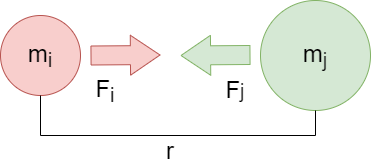

The diagram above was exported from draw.io. Its source (the exported page's mxGraphModel, read from the mxfile embedded in the PNG):
<mxGraphModel dx="1438" dy="512" grid="1" gridSize="10" guides="1" tooltips="1" connect="1" arrows="1" fold="1" page="0" pageScale="1" pageWidth="850" pageHeight="1100" math="0" shadow="0">
  <root>
    <mxCell id="0" />
    <mxCell id="1" parent="0" />
    <mxCell id="0LNG6mSLRgIAzLVCM7lT-1" value="&lt;font style=&quot;font-size: 24px&quot;&gt;m&lt;sub&gt;i&lt;/sub&gt;&lt;/font&gt;" style="ellipse;whiteSpace=wrap;html=1;aspect=fixed;fillColor=#f8cecc;strokeColor=#b85450;" parent="1" vertex="1">
      <mxGeometry x="-120" y="160" width="80" height="80" as="geometry" />
    </mxCell>
    <mxCell id="0LNG6mSLRgIAzLVCM7lT-2" value="&lt;font style=&quot;font-size: 24px&quot;&gt;m&lt;sub&gt;j&lt;/sub&gt;&lt;/font&gt;" style="ellipse;whiteSpace=wrap;html=1;aspect=fixed;fillColor=#d5e8d4;strokeColor=#82b366;" parent="1" vertex="1">
      <mxGeometry x="140" y="145" width="110" height="110" as="geometry" />
    </mxCell>
    <mxCell id="0LNG6mSLRgIAzLVCM7lT-10" value="" style="shape=flexArrow;endArrow=classic;html=1;width=19;endSize=9.53;fillColor=#d5e8d4;strokeColor=#82b366;" parent="1" edge="1">
      <mxGeometry width="50" height="50" relative="1" as="geometry">
        <mxPoint x="130" y="199.5" as="sourcePoint" />
        <mxPoint x="60" y="200" as="targetPoint" />
      </mxGeometry>
    </mxCell>
    <mxCell id="0LNG6mSLRgIAzLVCM7lT-11" value="" style="shape=flexArrow;endArrow=classic;html=1;width=19;endSize=9.53;fillColor=#f8cecc;strokeColor=#b85450;" parent="1" edge="1">
      <mxGeometry width="50" height="50" relative="1" as="geometry">
        <mxPoint x="-30" y="200" as="sourcePoint" />
        <mxPoint x="40" y="199.5" as="targetPoint" />
      </mxGeometry>
    </mxCell>
    <mxCell id="0LNG6mSLRgIAzLVCM7lT-15" value="&lt;font style=&quot;font-size: 24px&quot;&gt;F&lt;font&gt;&lt;sub&gt;i&lt;/sub&gt;&lt;/font&gt;&lt;/font&gt;" style="rounded=0;whiteSpace=wrap;html=1;fillColor=none;strokeColor=none;" parent="1" vertex="1">
      <mxGeometry x="-30" y="215" width="30" height="40" as="geometry" />
    </mxCell>
    <mxCell id="0LNG6mSLRgIAzLVCM7lT-16" value="&lt;font style=&quot;font-size: 24px&quot;&gt;F&lt;/font&gt;&lt;font style=&quot;font-size: 20px&quot;&gt;j&lt;/font&gt;" style="rounded=0;whiteSpace=wrap;html=1;fillColor=none;strokeColor=none;" parent="1" vertex="1">
      <mxGeometry x="100" y="214" width="30" height="40" as="geometry" />
    </mxCell>
    <mxCell id="0LNG6mSLRgIAzLVCM7lT-18" value="" style="endArrow=none;html=1;" parent="1" edge="1">
      <mxGeometry width="50" height="50" relative="1" as="geometry">
        <mxPoint x="-80" y="280" as="sourcePoint" />
        <mxPoint x="195" y="280" as="targetPoint" />
      </mxGeometry>
    </mxCell>
    <mxCell id="0LNG6mSLRgIAzLVCM7lT-24" value="" style="endArrow=none;html=1;" parent="1" edge="1">
      <mxGeometry width="50" height="50" relative="1" as="geometry">
        <mxPoint x="-80" y="280" as="sourcePoint" />
        <mxPoint x="-80" y="240" as="targetPoint" />
      </mxGeometry>
    </mxCell>
    <mxCell id="0LNG6mSLRgIAzLVCM7lT-25" value="" style="endArrow=none;html=1;entryX=0.5;entryY=1;entryDx=0;entryDy=0;" parent="1" target="0LNG6mSLRgIAzLVCM7lT-2" edge="1">
      <mxGeometry width="50" height="50" relative="1" as="geometry">
        <mxPoint x="195" y="280" as="sourcePoint" />
        <mxPoint x="195" y="260" as="targetPoint" />
      </mxGeometry>
    </mxCell>
    <mxCell id="0LNG6mSLRgIAzLVCM7lT-26" value="&lt;font style=&quot;font-size: 24px&quot;&gt;r&lt;/font&gt;" style="rounded=0;whiteSpace=wrap;html=1;fillColor=none;strokeColor=none;" parent="1" vertex="1">
      <mxGeometry x="40" y="280" width="20" height="30" as="geometry" />
    </mxCell>
  </root>
</mxGraphModel>